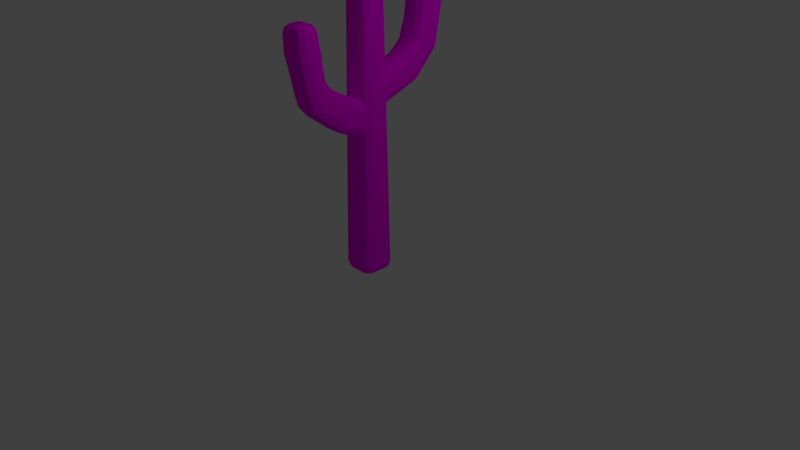 # Source: cactus.blend  (saved by Blender 2.78.0; exported with 4.5.12 LTS)
import bpy
from mathutils import Matrix  # noqa: F401  (used for matrix-valued properties, if any)

bpy.ops.wm.read_factory_settings(use_empty=True)
scene = bpy.context.scene
scene.name = 'Scene'

# ---- collections
col_collection_1 = bpy.data.collections.new('Collection 1'); scene.collection.children.link(col_collection_1)

# ---- images (referenced by path relative to the original .blend; pixels are not part of the script)
import os
ASSET_DIR = os.environ.get("B2B_ASSET_DIR", "")  # directory of the original .blend (textures are referenced by path, not embedded)
HERE = os.path.dirname(os.path.abspath(__file__))  # packed textures are extracted next to this script under _unpacked/

def load_image(name, relpath, width, height, colorspace="sRGB"):
    """Load a texture the original file referenced (path relative to the .blend, or extracted next to this script)."""
    p = next((c for c in (os.path.join(HERE, relpath), os.path.join(ASSET_DIR, relpath)) if relpath and os.path.exists(c)), "")
    if p:
        img = bpy.data.images.load(p, check_existing=True)
        img.name = name
    else:  # same state as the original file: an image datablock whose file is absent (Cycles renders it pink)
        img = bpy.data.images.new(name, width, height)
        img.source = "FILE"
        img.filepath = "//" + (relpath or name)
    img.colorspace_settings.name = colorspace
    return img
img_green_dark_png = load_image('Green Dark.png', 'Green Dark.png', 1024, 1024, 'sRGB')

# ---- materials (node trees are filled in below, after node groups)
mat_green = bpy.data.materials.new('Green')
mat_green.alpha_threshold = 0.0
mat_green.roughness = 0.5

# ---- material node trees
mat_green.use_nodes = True; mat_green.node_tree.nodes.clear()
_N = mat_green.node_tree.nodes; _L = mat_green.node_tree.links
n0 = _N.new('ShaderNodeOutputMaterial'); n0.name = 'Material Output'; n0.location = (300, 300)
n1 = _N.new('ShaderNodeBsdfDiffuse'); n1.name = 'Diffuse BSDF'; n1.location = (10, 300)
n2 = _N.new('ShaderNodeTexImage'); n2.name = 'Image Texture'; n2.location = (-180, 300)
n2.width = 140
n2.image = img_green_dark_png
_L.new(n1.outputs[0], n0.inputs[0])
_L.new(n2.outputs[0], n1.inputs[0])
n0.is_active_output = True

# ---- world
world_world = bpy.data.worlds.new('World'); scene.world = world_world
world_world.color = (0.05088, 0.05088, 0.05088)
world_world.use_sun_shadow = False
world_world.sun_shadow_jitter_overblur = 0.0
world_world.cycles.sampling_method = 'MANUAL'

# ---- cameras
cam_camera = bpy.data.cameras.new('Camera')
cam_camera.clip_end = 100.0
cam_camera.lens = 35.0
cam_camera.sensor_width = 32.0
cam_camera.sensor_height = 18.0
cam_camera.ortho_scale = 7.314
cam_camera.dof.focus_distance = 0.0

# ---- lights
light_lamp = bpy.data.lights.new('Lamp', 'POINT')
light_lamp.transmission_factor = 0.0
light_lamp.cutoff_distance = 30.0
light_lamp.energy = 100.0
light_lamp.shadow_buffer_clip_start = 1.001
light_lamp.shadow_soft_size = 0.1
light_lamp.shadow_maximum_resolution = 0.006
light_lamp.use_absolute_resolution = True

# ---- meshes
me_cube_001 = bpy.data.meshes.new('Cube.001')
me_cube_001.from_pydata([(-0.588, -0.588, -1.0), (-0.5804, -1.163, -0.4176), (-1.163, -0.5804, -0.4176), (-0.5858, -0.9977, -0.8294), (-0.9211, -0.9211, -0.7538), (-0.9923, -0.9923, -0.4176), (-0.9977, -0.5858, -0.8294), (-0.2869, -0.8694, 22.17), (-0.2794, -0.2794, 22.75), (-0.8694, -0.287, 22.16), (-0.2816, -0.6935, 22.58), (-0.6188, -0.6189, 22.5), (-0.6935, -0.2816, 22.58), (-0.6988, -0.6988, 22.17), (-0.588, 0.588, -1.0), (-1.163, 0.5804, -0.4176), (-0.5804, 1.163, -0.4176), (-0.9977, 0.5858, -0.8294), (-0.9211, 0.9211, -0.7538), (-0.9923, 0.9923, -0.4176), (-0.5858, 0.9977, -0.8294), (-0.2794, 0.2794, 22.74), (-0.2869, 0.8694, 22.15), (-0.8694, 0.2868, 22.16), (-0.2816, 0.6935, 22.56), (-0.6188, 0.6188, 22.49), (-0.6988, 0.6987, 22.15), (-0.6935, 0.2815, 22.57), (0.588, -0.588, -1.0), (1.163, -0.5804, -0.4176), (0.5804, -1.163, -0.4176), (0.9977, -0.5858, -0.8294), (0.9211, -0.9211, -0.7538), (0.9923, -0.9923, -0.4176), (0.5858, -0.9977, -0.8294), (0.2794, -0.2794, 22.75), (0.2869, -0.8694, 22.17), (0.8694, -0.287, 22.16), (0.2816, -0.6935, 22.58), (0.6188, -0.6189, 22.5), (0.6988, -0.6988, 22.17), (0.6935, -0.2816, 22.58), (0.588, 0.588, -1.0), (0.5804, 1.163, -0.4176), (1.163, 0.5804, -0.4176), (0.5858, 0.9977, -0.8294), (0.9211, 0.9211, -0.7538), (0.9923, 0.9923, -0.4176), (0.9977, 0.5858, -0.8294), (0.2794, 0.2794, 22.74), (0.8694, 0.2868, 22.16), (0.2869, 0.8694, 22.15), (0.6935, 0.2815, 22.57), (0.6188, 0.6188, 22.49), (0.6988, 0.6987, 22.15), (0.2816, 0.6935, 22.56), (-0.353, 0.6206, 10.08), (-0.353, 0.07503, 10.46), (-0.9355, 0.6575, 10.72), (-0.353, 0.2272, 10.1), (-0.6893, 0.3134, 10.22), (-0.7649, 0.2533, 10.55), (-0.7649, 0.639, 10.28), (-0.353, 0.07503, 11.24), (-0.353, 0.5968, 12.08), (-0.9355, 0.6575, 11.46), (-0.353, 0.2153, 11.74), (-0.6893, 0.3084, 11.68), (-0.7649, 0.6271, 11.89), (-0.7649, 0.2582, 11.3), (-0.353, 2.983, 10.97), (-0.9355, 2.859, 11.54), (-0.9355, 3.875, 12.39), (-0.353, 3.927, 11.59), (-0.7649, 2.963, 11.14), (-0.7973, 3.472, 11.39), (-0.9355, 3.296, 11.84), (-0.7649, 3.989, 11.91), (-0.353, 3.485, 11.23), (-0.353, 2.569, 13.06), (-0.353, 3.335, 13.85), (-0.9355, 3.7, 13.25), (-0.9355, 2.671, 12.46), (-0.353, 3.01, 13.4), (-0.7973, 3.083, 13.24), (-0.7649, 3.408, 13.6), (-0.9355, 3.331, 12.87), (-0.7649, 2.567, 12.87), (0.332, 0.6206, 10.08), (0.9144, 0.6575, 10.72), (0.332, 0.07503, 10.46), (0.7438, 0.639, 10.28), (0.6682, 0.3134, 10.22), (0.7438, 0.2533, 10.55), (0.332, 0.2272, 10.1), (0.332, 0.5968, 12.08), (0.332, 0.07503, 11.24), (0.9144, 0.6575, 11.46), (0.332, 0.2153, 11.74), (0.6682, 0.3084, 11.68), (0.7438, 0.2582, 11.3), (0.7438, 0.6271, 11.89), (0.332, 3.927, 11.59), (0.9144, 3.875, 12.39), (0.9144, 2.859, 11.54), (0.332, 2.983, 10.97), (0.7438, 3.989, 11.91), (0.7762, 3.472, 11.39), (0.9144, 3.296, 11.84), (0.7438, 2.963, 11.14), (0.332, 3.485, 11.23), (0.332, 3.335, 13.85), (0.332, 2.569, 13.06), (0.9144, 2.671, 12.46), (0.9144, 3.7, 13.25), (0.332, 3.01, 13.4), (0.7762, 3.083, 13.24), (0.7438, 2.567, 12.87), (0.9144, 3.331, 12.87), (0.7438, 3.408, 13.6), (-0.9355, 4.202, 14.62), (-0.9355, 3.792, 13.45), (-0.353, 3.335, 13.85), (-0.353, 3.663, 14.96), (-0.9355, 4.057, 14.11), (-0.7973, 3.659, 14.3), (-0.7649, 3.454, 13.7), (-0.353, 3.532, 14.39), (-0.7649, 3.813, 14.81), (-0.9355, 4.857, 14.08), (-0.353, 5.356, 13.58), (-0.353, 4.852, 12.58), (-0.9355, 4.401, 12.95), (-0.7649, 5.225, 13.81), (-0.7973, 5.066, 13.14), (-0.353, 5.165, 13.05), (-0.7649, 4.714, 12.68), (-0.9355, 4.662, 13.42), (0.332, 5.356, 13.58), (0.9144, 4.857, 14.08), (0.9144, 4.401, 12.95), (0.332, 4.852, 12.58), (0.7438, 5.225, 13.81), (0.7762, 5.066, 13.14), (0.9144, 4.662, 13.42), (0.7438, 4.714, 12.68), (0.332, 5.165, 13.05), (0.332, 3.663, 14.96), (0.332, 3.335, 13.85), (0.9144, 3.792, 13.45), (0.9144, 4.202, 14.62), (0.332, 3.532, 14.39), (0.7762, 3.659, 14.3), (0.7438, 3.454, 13.7), (0.9144, 4.057, 14.11), (0.7438, 3.813, 14.81), (-0.9355, 4.514, 17.15), (-0.9355, 4.402, 15.98), (-0.353, 3.814, 15.99), (-0.353, 3.93, 17.14), (-0.9355, 4.467, 16.54), (-0.7973, 4.025, 16.56), (-0.7649, 3.989, 16.0), (-0.353, 3.883, 16.56), (-0.7649, 4.102, 17.15), (-0.9355, 5.277, 17.15), (-0.353, 5.862, 17.15), (-0.353, 5.801, 15.99), (-0.9355, 5.207, 15.98), (-0.7649, 5.69, 17.16), (-0.7973, 5.731, 16.57), (-0.353, 5.863, 16.57), (-0.7649, 5.623, 15.97), (-0.9355, 5.275, 16.58), (0.332, 5.862, 17.15), (0.9144, 5.277, 17.15), (0.9144, 5.207, 15.98), (0.332, 5.801, 15.99), (0.7438, 5.69, 17.16), (0.7762, 5.731, 16.57), (0.9144, 5.275, 16.58), (0.7438, 5.623, 15.97), (0.332, 5.863, 16.57), (0.332, 3.93, 17.14), (0.332, 3.814, 15.99), (0.9144, 4.402, 15.98), (0.9144, 4.514, 17.15), (0.332, 3.883, 16.56), (0.7762, 4.025, 16.56), (0.7438, 3.989, 16.0), (0.9144, 4.467, 16.54), (0.7438, 4.102, 17.15), (-0.9355, 4.549, 17.79), (-0.353, 3.967, 17.82), (-0.353, 4.58, 18.38), (-0.7649, 4.137, 17.81), (-0.6893, 4.231, 18.14), (-0.353, 4.159, 18.22), (-0.7649, 4.571, 18.21), (-0.9355, 5.229, 17.77), (-0.353, 5.187, 18.35), (-0.353, 5.815, 17.75), (-0.7649, 5.199, 18.18), (-0.6893, 5.542, 18.09), (-0.353, 5.613, 18.17), (-0.7649, 5.642, 17.75), (0.332, 5.815, 17.75), (0.332, 5.187, 18.35), (0.9144, 5.229, 17.77), (0.332, 5.613, 18.17), (0.6682, 5.542, 18.09), (0.7438, 5.199, 18.18), (0.7438, 5.642, 17.75), (0.332, 3.967, 17.82), (0.9144, 4.549, 17.79), (0.332, 4.58, 18.38), (0.7438, 4.137, 17.81), (0.6682, 4.231, 18.14), (0.7438, 4.571, 18.21), (0.332, 4.159, 18.22), (0.333, 0.2787, 8.093), (0.333, 0.8243, 8.471), (0.9155, 0.2418, 8.728), (0.333, 0.6721, 8.108), (0.6693, 0.5859, 8.232), (0.7449, 0.646, 8.557), (0.7449, 0.2603, 8.29), (0.333, 0.8243, 9.478), (0.333, 0.3, 10.31), (0.9155, 0.2418, 9.695), (0.333, 0.6827, 9.971), (0.6693, 0.5904, 9.914), (0.7449, 0.2709, 10.13), (0.7449, 0.6416, 9.534), (0.333, -1.962, 8.931), (0.9155, -1.896, 9.528), (0.9155, -3.013, 10.26), (0.333, -2.969, 9.49), (0.7449, -1.971, 9.116), (0.7773, -2.484, 9.333), (0.9155, -2.358, 9.792), (0.7449, -3.064, 9.778), (0.333, -2.483, 9.179), (0.333, -1.812, 11.34), (0.333, -2.821, 11.91), (0.9155, -2.941, 11.29), (0.9155, -1.815, 10.69), (0.333, -2.325, 11.61), (0.7773, -2.341, 11.46), (0.7449, -2.814, 11.7), (0.9155, -2.48, 11.03), (0.7449, -1.761, 11.12), (-0.2867, 0.2787, 8.093), (-0.8691, 0.2418, 8.728), (-0.2867, 0.8243, 8.471), (-0.6985, 0.2603, 8.29), (-0.6229, 0.5859, 8.232), (-0.6985, 0.646, 8.557), (-0.2867, 0.6721, 8.108), (-0.2867, 0.3, 10.31), (-0.2867, 0.8243, 9.478), (-0.8691, 0.2418, 9.695), (-0.2867, 0.6827, 9.971), (-0.6229, 0.5904, 9.914), (-0.6985, 0.6416, 9.534), (-0.6985, 0.2709, 10.13), (-0.2867, -2.969, 9.49), (-0.8691, -3.013, 10.26), (-0.8691, -1.896, 9.528), (-0.2867, -1.962, 8.931), (-0.6985, -3.064, 9.778), (-0.7309, -2.484, 9.333), (-0.8691, -2.358, 9.792), (-0.6985, -1.971, 9.116), (-0.2867, -2.483, 9.179), (-0.2867, -2.821, 11.91), (-0.2867, -1.812, 11.34), (-0.8691, -1.815, 10.69), (-0.8691, -2.941, 11.29), (-0.2867, -2.325, 11.61), (-0.7309, -2.341, 11.46), (-0.6985, -1.761, 11.12), (-0.8691, -2.48, 11.03), (-0.6985, -2.814, 11.7), (0.9155, -4.056, 12.51), (0.9155, -3.352, 11.56), (0.333, -2.947, 11.99), (0.333, -3.53, 12.89), (0.9155, -3.812, 12.01), (0.7773, -3.455, 12.28), (0.7449, -3.083, 11.88), (0.333, -3.319, 12.39), (0.7449, -3.674, 12.72), (0.9155, -4.469, 12.09), (0.333, -4.933, 11.47), (0.333, -4.348, 10.55), (0.9155, -3.935, 10.97), (0.7449, -4.819, 11.76), (0.7773, -4.622, 11.08), (0.333, -4.711, 10.97), (0.7449, -4.215, 10.66), (0.9155, -4.236, 11.41), (-0.2867, -4.933, 11.47), (-0.8691, -4.469, 12.09), (-0.8691, -3.935, 10.97), (-0.2867, -4.348, 10.55), (-0.6985, -4.819, 11.76), (-0.7309, -4.622, 11.08), (-0.8691, -4.236, 11.41), (-0.6985, -4.215, 10.66), (-0.2867, -4.711, 10.97), (-0.2867, -3.53, 12.89), (-0.2867, -2.947, 11.99), (-0.8691, -3.352, 11.56), (-0.8691, -4.056, 12.51), (-0.2867, -3.319, 12.39), (-0.7309, -3.455, 12.28), (-0.6985, -3.083, 11.88), (-0.8691, -3.812, 12.01), (-0.6985, -3.674, 12.72), (0.9155, -4.437, 14.92), (0.9155, -4.268, 13.76), (0.333, -3.678, 13.76), (0.333, -3.849, 14.92), (0.9155, -4.352, 14.3), (0.7773, -3.91, 14.34), (0.7449, -3.854, 13.78), (0.333, -3.769, 14.34), (0.7449, -4.023, 14.93), (0.9155, -4.992, 14.92), (0.333, -5.575, 14.92), (0.333, -5.429, 13.77), (0.9155, -4.83, 13.76), (0.7449, -5.404, 14.92), (0.7773, -5.388, 14.34), (0.333, -5.523, 14.35), (0.7449, -5.247, 13.74), (0.9155, -4.936, 14.37), (-0.2867, -5.575, 14.92), (-0.8691, -4.992, 14.92), (-0.8691, -4.83, 13.76), (-0.2867, -5.429, 13.77), (-0.6985, -5.404, 14.92), (-0.7309, -5.388, 14.34), (-0.8691, -4.936, 14.37), (-0.6985, -5.247, 13.74), (-0.2867, -5.523, 14.35), (-0.2867, -3.849, 14.92), (-0.2867, -3.678, 13.76), (-0.8691, -4.268, 13.76), (-0.8691, -4.437, 14.92), (-0.2867, -3.769, 14.34), (-0.7309, -3.91, 14.34), (-0.6985, -3.854, 13.78), (-0.8691, -4.352, 14.3), (-0.6985, -4.023, 14.93), (0.9155, -4.51, 15.5), (0.333, -3.926, 15.53), (0.333, -4.581, 16.08), (0.7449, -4.098, 15.52), (0.6693, -4.215, 15.85), (0.333, -4.148, 15.93), (0.7449, -4.561, 15.91), (0.9155, -5.015, 15.48), (0.333, -5.039, 16.07), (0.333, -5.597, 15.46), (0.7449, -5.032, 15.89), (0.6693, -5.365, 15.8), (0.333, -5.444, 15.88), (0.7449, -5.427, 15.47), (-0.2867, -5.597, 15.46), (-0.2867, -5.039, 16.07), (-0.8691, -5.015, 15.48), (-0.2867, -5.444, 15.88), (-0.6229, -5.365, 15.8), (-0.6985, -5.032, 15.89), (-0.6985, -5.427, 15.47), (-0.2867, -3.926, 15.53), (-0.8691, -4.51, 15.5), (-0.2867, -4.581, 16.08), (-0.6985, -4.098, 15.52), (-0.6229, -4.215, 15.85), (-0.6985, -4.561, 15.91), (-0.2867, -4.148, 15.93)], [], [(30, 36, 7, 1), (44, 50, 37, 29), (70, 105, 88, 56), (49, 21, 8, 35), (2, 9, 23, 15), (16, 22, 51, 43), (90, 96, 63, 57), (104, 113, 97, 89), (114, 103, 140, 149), (112, 79, 64, 95), (58, 65, 82, 71), (72, 81, 121, 132), (150, 139, 176, 185), (102, 73, 131, 141), (123, 147, 184, 158), (80, 111, 148, 122), (165, 156, 192, 199), (129, 120, 157, 168), (138, 130, 167, 177), (159, 183, 213, 193), (234, 269, 252, 220), (174, 166, 201, 206), (200, 194, 215, 207), (186, 175, 208, 214), (254, 260, 227, 221), (268, 277, 261, 253), (278, 267, 304, 313), (276, 243, 228, 259), (222, 229, 246, 235), (236, 245, 285, 296), (314, 303, 340, 349), (266, 237, 295, 305), (287, 311, 348, 322), (244, 275, 312, 286), (329, 320, 356, 363), (293, 284, 321, 332), (302, 294, 331, 341), (323, 347, 377, 357), (338, 330, 365, 370), (364, 358, 379, 371), (350, 339, 372, 378), (0, 3, 4, 6), (1, 5, 4, 3), (2, 6, 4, 5), (7, 10, 11, 13), (8, 12, 11, 10), (9, 13, 11, 12), (14, 17, 18, 20), (15, 19, 18, 17), (16, 20, 18, 19), (21, 24, 25, 27), (22, 26, 25, 24), (23, 27, 25, 26), (28, 31, 32, 34), (29, 33, 32, 31), (30, 34, 32, 33), (35, 38, 39, 41), (36, 40, 39, 38), (37, 41, 39, 40), (42, 45, 46, 48), (43, 47, 46, 45), (44, 48, 46, 47), (49, 52, 53, 55), (50, 54, 53, 52), (51, 55, 53, 54), (56, 59, 60, 62), (57, 61, 60, 59), (58, 62, 60, 61), (63, 66, 67, 69), (64, 68, 67, 66), (65, 69, 67, 68), (70, 74, 75, 78), (71, 76, 75, 74), (72, 77, 75, 76), (73, 78, 75, 77), (79, 83, 84, 87), (80, 85, 84, 83), (81, 86, 84, 85), (82, 87, 84, 86), (88, 91, 92, 94), (89, 93, 92, 91), (90, 94, 92, 93), (95, 98, 99, 101), (96, 100, 99, 98), (97, 101, 99, 100), (102, 106, 107, 110), (103, 108, 107, 106), (104, 109, 107, 108), (105, 110, 107, 109), (111, 115, 116, 119), (112, 117, 116, 115), (113, 118, 116, 117), (114, 119, 116, 118), (120, 124, 125, 128), (121, 126, 125, 124), (122, 127, 125, 126), (123, 128, 125, 127), (129, 133, 134, 137), (130, 135, 134, 133), (131, 136, 134, 135), (132, 137, 134, 136), (138, 142, 143, 146), (139, 144, 143, 142), (140, 145, 143, 144), (141, 146, 143, 145), (147, 151, 152, 155), (148, 153, 152, 151), (149, 154, 152, 153), (150, 155, 152, 154), (156, 160, 161, 164), (157, 162, 161, 160), (158, 163, 161, 162), (159, 164, 161, 163), (165, 169, 170, 173), (166, 171, 170, 169), (167, 172, 170, 171), (168, 173, 170, 172), (174, 178, 179, 182), (175, 180, 179, 178), (176, 181, 179, 180), (177, 182, 179, 181), (183, 187, 188, 191), (184, 189, 188, 187), (185, 190, 188, 189), (186, 191, 188, 190), (192, 195, 196, 198), (193, 197, 196, 195), (194, 198, 196, 197), (199, 202, 203, 205), (200, 204, 203, 202), (201, 205, 203, 204), (206, 209, 210, 212), (207, 211, 210, 209), (208, 212, 210, 211), (213, 216, 217, 219), (214, 218, 217, 216), (215, 219, 217, 218), (220, 223, 224, 226), (221, 225, 224, 223), (222, 226, 224, 225), (227, 230, 231, 233), (228, 232, 231, 230), (229, 233, 231, 232), (234, 238, 239, 242), (235, 240, 239, 238), (236, 241, 239, 240), (237, 242, 239, 241), (243, 247, 248, 251), (244, 249, 248, 247), (245, 250, 248, 249), (246, 251, 248, 250), (252, 255, 256, 258), (253, 257, 256, 255), (254, 258, 256, 257), (259, 262, 263, 265), (260, 264, 263, 262), (261, 265, 263, 264), (266, 270, 271, 274), (267, 272, 271, 270), (268, 273, 271, 272), (269, 274, 271, 273), (275, 279, 280, 283), (276, 281, 280, 279), (277, 282, 280, 281), (278, 283, 280, 282), (284, 288, 289, 292), (285, 290, 289, 288), (286, 291, 289, 290), (287, 292, 289, 291), (293, 297, 298, 301), (294, 299, 298, 297), (295, 300, 298, 299), (296, 301, 298, 300), (302, 306, 307, 310), (303, 308, 307, 306), (304, 309, 307, 308), (305, 310, 307, 309), (311, 315, 316, 319), (312, 317, 316, 315), (313, 318, 316, 317), (314, 319, 316, 318), (320, 324, 325, 328), (321, 326, 325, 324), (322, 327, 325, 326), (323, 328, 325, 327), (329, 333, 334, 337), (330, 335, 334, 333), (331, 336, 334, 335), (332, 337, 334, 336), (338, 342, 343, 346), (339, 344, 343, 342), (340, 345, 343, 344), (341, 346, 343, 345), (347, 351, 352, 355), (348, 353, 352, 351), (349, 354, 352, 353), (350, 355, 352, 354), (356, 359, 360, 362), (357, 361, 360, 359), (358, 362, 360, 361), (363, 366, 367, 369), (364, 368, 367, 366), (365, 369, 367, 368), (370, 373, 374, 376), (371, 375, 374, 373), (372, 376, 374, 375), (377, 380, 381, 383), (378, 382, 381, 380), (379, 383, 381, 382), (14, 0, 6, 17), (17, 6, 2, 15), (1, 7, 13, 5), (5, 13, 9, 2), (8, 21, 27, 12), (12, 27, 23, 9), (22, 16, 19, 26), (26, 19, 15, 23), (42, 14, 20, 45), (45, 20, 16, 43), (21, 49, 55, 24), (24, 55, 51, 22), (50, 44, 47, 54), (54, 47, 43, 51), (28, 42, 48, 31), (31, 48, 44, 29), (49, 35, 41, 52), (52, 41, 37, 50), (36, 30, 33, 40), (40, 33, 29, 37), (0, 28, 34, 3), (3, 34, 30, 1), (35, 8, 10, 38), (38, 10, 7, 36), (70, 56, 62, 74), (74, 62, 58, 71), (57, 63, 69, 61), (61, 69, 65, 58), (64, 79, 87, 68), (68, 87, 82, 65), (81, 72, 76, 86), (86, 76, 71, 82), (105, 70, 78, 110), (110, 78, 73, 102), (79, 112, 115, 83), (83, 115, 111, 80), (113, 104, 108, 118), (118, 108, 103, 114), (88, 105, 109, 91), (91, 109, 104, 89), (112, 95, 101, 117), (117, 101, 97, 113), (96, 90, 93, 100), (100, 93, 89, 97), (56, 88, 94, 59), (59, 94, 90, 57), (95, 64, 66, 98), (98, 66, 63, 96), (120, 129, 137, 124), (124, 137, 132, 121), (141, 131, 135, 146), (146, 135, 130, 138), (122, 148, 151, 127), (127, 151, 147, 123), (149, 140, 144, 154), (154, 144, 139, 150), (114, 149, 153, 119), (119, 153, 148, 111), (121, 81, 85, 126), (126, 85, 80, 122), (131, 73, 77, 136), (136, 77, 72, 132), (102, 141, 145, 106), (106, 145, 140, 103), (156, 165, 173, 160), (160, 173, 168, 157), (177, 167, 171, 182), (182, 171, 166, 174), (158, 184, 187, 163), (163, 187, 183, 159), (185, 176, 180, 190), (190, 180, 175, 186), (129, 168, 172, 133), (133, 172, 167, 130), (176, 139, 142, 181), (181, 142, 138, 177), (150, 185, 189, 155), (155, 189, 184, 147), (157, 120, 128, 162), (162, 128, 123, 158), (194, 200, 202, 198), (198, 202, 199, 192), (206, 201, 204, 209), (209, 204, 200, 207), (193, 213, 219, 197), (197, 219, 215, 194), (214, 208, 211, 218), (218, 211, 207, 215), (186, 214, 216, 191), (191, 216, 213, 183), (192, 156, 164, 195), (195, 164, 159, 193), (201, 166, 169, 205), (205, 169, 165, 199), (174, 206, 212, 178), (178, 212, 208, 175), (234, 220, 226, 238), (238, 226, 222, 235), (221, 227, 233, 225), (225, 233, 229, 222), (228, 243, 251, 232), (232, 251, 246, 229), (245, 236, 240, 250), (250, 240, 235, 246), (269, 234, 242, 274), (274, 242, 237, 266), (243, 276, 279, 247), (247, 279, 275, 244), (277, 268, 272, 282), (282, 272, 267, 278), (252, 269, 273, 255), (255, 273, 268, 253), (276, 259, 265, 281), (281, 265, 261, 277), (260, 254, 257, 264), (264, 257, 253, 261), (220, 252, 258, 223), (223, 258, 254, 221), (259, 228, 230, 262), (262, 230, 227, 260), (284, 293, 301, 288), (288, 301, 296, 285), (305, 295, 299, 310), (310, 299, 294, 302), (286, 312, 315, 291), (291, 315, 311, 287), (313, 304, 308, 318), (318, 308, 303, 314), (278, 313, 317, 283), (283, 317, 312, 275), (285, 245, 249, 290), (290, 249, 244, 286), (295, 237, 241, 300), (300, 241, 236, 296), (266, 305, 309, 270), (270, 309, 304, 267), (320, 329, 337, 324), (324, 337, 332, 321), (341, 331, 335, 346), (346, 335, 330, 338), (322, 348, 351, 327), (327, 351, 347, 323), (349, 340, 344, 354), (354, 344, 339, 350), (293, 332, 336, 297), (297, 336, 331, 294), (340, 303, 306, 345), (345, 306, 302, 341), (314, 349, 353, 319), (319, 353, 348, 311), (321, 284, 292, 326), (326, 292, 287, 322), (358, 364, 366, 362), (362, 366, 363, 356), (370, 365, 368, 373), (373, 368, 364, 371), (357, 377, 383, 361), (361, 383, 379, 358), (378, 372, 375, 382), (382, 375, 371, 379), (350, 378, 380, 355), (355, 380, 377, 347), (356, 320, 328, 359), (359, 328, 323, 357), (365, 330, 333, 369), (369, 333, 329, 363), (338, 370, 376, 342), (342, 376, 372, 339), (14, 42, 28, 0)])
me_cube_001.materials.append(mat_green)
me_cube_001.use_remesh_preserve_volume = False
me_cube_001.use_remesh_preserve_attributes = False
me_cube_001.use_mirror_vertex_groups = False
me_cube_001.update()

# ---- objects
ob_cactus = bpy.data.objects.new('Cactus', me_cube_001)
ob_lamp = bpy.data.objects.new('Lamp', light_lamp)
ob_camera = bpy.data.objects.new('Camera', cam_camera)

# ---- transforms, parenting, visibility, modifiers, constraints
ob_cactus.location = (0.0, 0.0, 0.0)
ob_cactus.scale = (0.1949, 0.1949, 0.1949)
ob_cactus.lineart.crease_threshold = 0.0
ob_lamp.location = (4.076, 1.005, 5.904)
ob_lamp.rotation_euler = (0.6503, 0.05522, 1.866)
ob_lamp.lock_rotations_4d = False
ob_lamp.empty_display_type = 'ARROWS'
ob_lamp.color = (0.0, 0.0, 0.0, 0.0)
ob_lamp.lineart.crease_threshold = 0.0
ob_camera.location = (7.481, -6.508, 5.344)
ob_camera.rotation_euler = (1.109, 0.0, 0.8149)
ob_camera.lock_rotations_4d = False
ob_camera.empty_display_type = 'ARROWS'
ob_camera.color = (0.0, 0.0, 0.0, 0.0)
ob_camera.display_type = 'WIRE'
ob_camera.lineart.crease_threshold = 0.0

# ---- collection membership
col_collection_1.objects.link(ob_cactus)
col_collection_1.objects.link(ob_lamp)
col_collection_1.objects.link(ob_camera)

# ---- scene / render settings (as saved in the file)
scene.camera = ob_camera
scene.frame_start = 1; scene.frame_end = 250; scene.frame_set(1)
scene.render.engine = 'CYCLES'
scene.render.resolution_percentage = 50
scene.render.dither_intensity = 0.0
scene.cycles.use_denoising = False
scene.cycles.samples = 128
scene.cycles.sampling_pattern = 'TABULATED_SOBOL'
scene.cycles.light_sampling_threshold = 0.0
scene.cycles.use_adaptive_sampling = False
scene.cycles.use_light_tree = False
scene.cycles.blur_glossy = 0.0
scene.cycles.sample_clamp_indirect = 0.0
scene.view_settings.view_transform = 'Standard'
bpy.context.view_layer.update()
